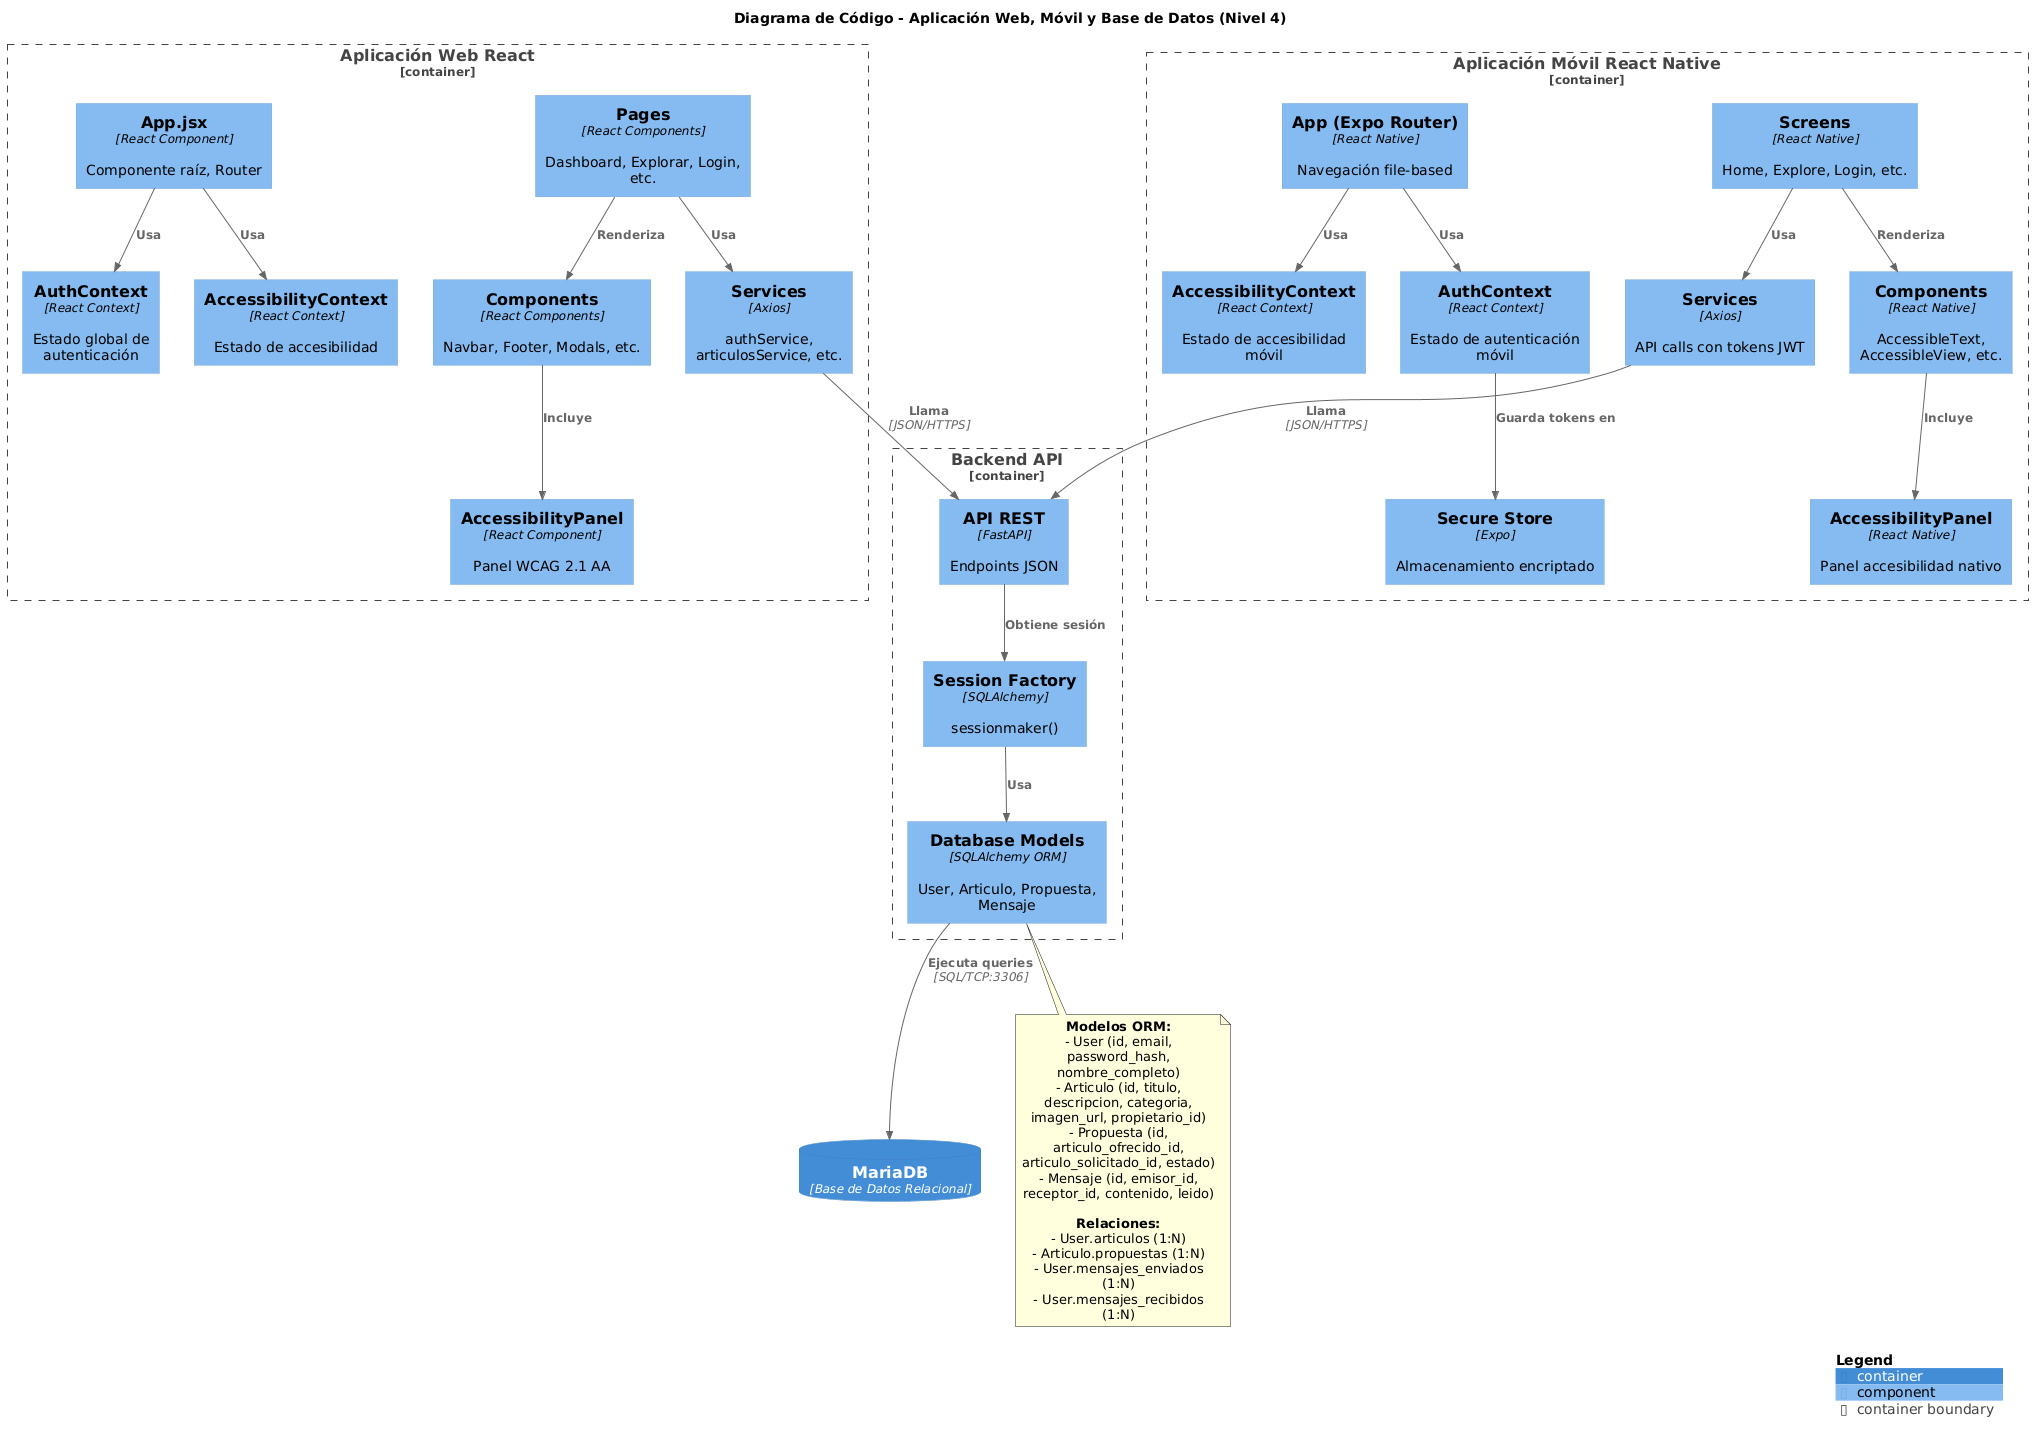

The diagram above was rendered by PlantUML. Its source (embedded in the PNG):
@startuml
!include https://raw.githubusercontent.com/plantuml-stdlib/C4-PlantUML/master/C4_Component.puml

LAYOUT_TOP_DOWN()
LAYOUT_WITH_LEGEND()

title Diagrama de Código - Aplicación Web, Móvil y Base de Datos (Nivel 4)

Container_Boundary(webapp, "Aplicación Web React") {
    Component(app, "App.jsx", "React Component", "Componente raíz, Router")
    Component(auth_context, "AuthContext", "React Context", "Estado global de autenticación")
    Component(accessibility_context, "AccessibilityContext", "React Context", "Estado de accesibilidad")
    
    Component(pages, "Pages", "React Components", "Dashboard, Explorar, Login, etc.")
    Component(components, "Components", "React Components", "Navbar, Footer, Modals, etc.")
    Component(services, "Services", "Axios", "authService, articulosService, etc.")
    Component(accessibility_panel, "AccessibilityPanel", "React Component", "Panel WCAG 2.1 AA")
}

Container_Boundary(mobileapp, "Aplicación Móvil React Native") {
    Component(mobile_app, "App (Expo Router)", "React Native", "Navegación file-based")
    Component(mobile_auth_context, "AuthContext", "React Context", "Estado de autenticación móvil")
    Component(mobile_accessibility_context, "AccessibilityContext", "React Context", "Estado de accesibilidad móvil")
    
    Component(screens, "Screens", "React Native", "Home, Explore, Login, etc.")
    Component(mobile_components, "Components", "React Native", "AccessibleText, AccessibleView, etc.")
    Component(mobile_services, "Services", "Axios", "API calls con tokens JWT")
    Component(mobile_accessibility_panel, "AccessibilityPanel", "React Native", "Panel accesibilidad nativo")
    Component(secure_store, "Secure Store", "Expo", "Almacenamiento encriptado")
}

Container_Boundary(backend, "Backend API") {
    Component(api, "API REST", "FastAPI", "Endpoints JSON")
    Component(db_models, "Database Models", "SQLAlchemy ORM", "User, Articulo, Propuesta, Mensaje")
    Component(db_session, "Session Factory", "SQLAlchemy", "sessionmaker()")
}

ContainerDb(mariadb, "MariaDB", "Base de Datos Relacional")

Rel(app, auth_context, "Usa")
Rel(app, accessibility_context, "Usa")
Rel(pages, services, "Usa")
Rel(pages, components, "Renderiza")
Rel(components, accessibility_panel, "Incluye")
Rel(services, api, "Llama", "JSON/HTTPS")

Rel(mobile_app, mobile_auth_context, "Usa")
Rel(mobile_app, mobile_accessibility_context, "Usa")
Rel(screens, mobile_services, "Usa")
Rel(screens, mobile_components, "Renderiza")
Rel(mobile_components, mobile_accessibility_panel, "Incluye")
Rel(mobile_services, api, "Llama", "JSON/HTTPS")
Rel(mobile_auth_context, secure_store, "Guarda tokens en")

Rel(api, db_session, "Obtiene sesión")
Rel(db_session, db_models, "Usa")
Rel(db_models, mariadb, "Ejecuta queries", "SQL/TCP:3306")

note bottom of db_models
  **Modelos ORM:**
  - User (id, email, password_hash, nombre_completo)
  - Articulo (id, titulo, descripcion, categoria, imagen_url, propietario_id)
  - Propuesta (id, articulo_ofrecido_id, articulo_solicitado_id, estado)
  - Mensaje (id, emisor_id, receptor_id, contenido, leido)
  
  **Relaciones:**
  - User.articulos (1:N)
  - Articulo.propuestas (1:N)
  - User.mensajes_enviados (1:N)
  - User.mensajes_recibidos (1:N)
end note

SHOW_LEGEND()
@enduml